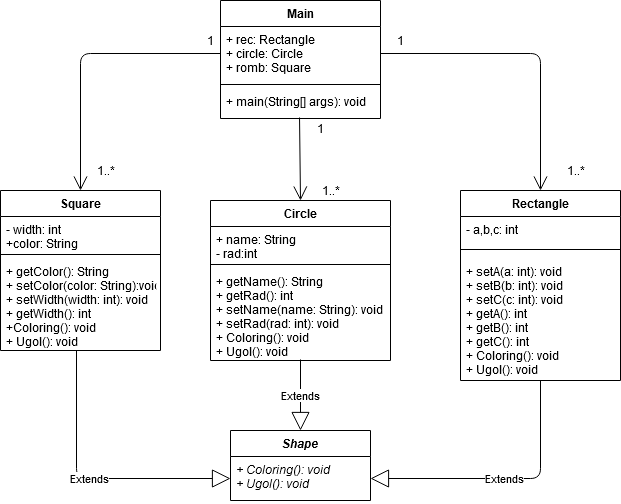

The diagram above was exported from draw.io. Its source (the exported page's mxGraphModel, read from the mxfile embedded in the PNG):
<mxGraphModel dx="1027" dy="555" grid="1" gridSize="10" guides="1" tooltips="1" connect="1" arrows="1" fold="1" page="1" pageScale="1" pageWidth="827" pageHeight="1169" math="0" shadow="0">
  <root>
    <mxCell id="0" />
    <mxCell id="1" parent="0" />
    <mxCell id="V8A50JnklEXiZrshAkny-26" value="Main" style="swimlane;fontStyle=1;align=center;verticalAlign=top;childLayout=stackLayout;horizontal=1;startSize=26;horizontalStack=0;resizeParent=1;resizeParentMax=0;resizeLast=0;collapsible=1;marginBottom=0;" parent="1" vertex="1">
      <mxGeometry x="290" y="100" width="160" height="118" as="geometry" />
    </mxCell>
    <mxCell id="V8A50JnklEXiZrshAkny-27" value="+ rec: Rectangle&#10;+ circle: Circle&#10;+ romb: Square&#10;" style="text;strokeColor=none;fillColor=none;align=left;verticalAlign=top;spacingLeft=4;spacingRight=4;overflow=hidden;rotatable=0;points=[[0,0.5],[1,0.5]];portConstraint=eastwest;" parent="V8A50JnklEXiZrshAkny-26" vertex="1">
      <mxGeometry y="26" width="160" height="54" as="geometry" />
    </mxCell>
    <mxCell id="V8A50JnklEXiZrshAkny-28" value="" style="line;strokeWidth=1;fillColor=none;align=left;verticalAlign=middle;spacingTop=-1;spacingLeft=3;spacingRight=3;rotatable=0;labelPosition=right;points=[];portConstraint=eastwest;" parent="V8A50JnklEXiZrshAkny-26" vertex="1">
      <mxGeometry y="80" width="160" height="8" as="geometry" />
    </mxCell>
    <mxCell id="V8A50JnklEXiZrshAkny-29" value="+ main(String[] args): void" style="text;strokeColor=none;fillColor=none;align=left;verticalAlign=top;spacingLeft=4;spacingRight=4;overflow=hidden;rotatable=0;points=[[0,0.5],[1,0.5]];portConstraint=eastwest;" parent="V8A50JnklEXiZrshAkny-26" vertex="1">
      <mxGeometry y="88" width="160" height="30" as="geometry" />
    </mxCell>
    <mxCell id="V8A50JnklEXiZrshAkny-33" value="" style="endArrow=open;endFill=1;endSize=12;html=1;entryX=0.5;entryY=0;entryDx=0;entryDy=0;exitX=0.494;exitY=0.967;exitDx=0;exitDy=0;exitPerimeter=0;" parent="1" source="V8A50JnklEXiZrshAkny-29" target="V8A50JnklEXiZrshAkny-17" edge="1">
      <mxGeometry width="160" relative="1" as="geometry">
        <mxPoint x="490" y="350" as="sourcePoint" />
        <mxPoint x="330" y="350" as="targetPoint" />
      </mxGeometry>
    </mxCell>
    <mxCell id="V8A50JnklEXiZrshAkny-34" value="" style="endArrow=open;endFill=1;endSize=12;html=1;entryX=0.5;entryY=0;entryDx=0;entryDy=0;exitX=1;exitY=0.5;exitDx=0;exitDy=0;" parent="1" source="V8A50JnklEXiZrshAkny-27" target="V8A50JnklEXiZrshAkny-21" edge="1">
      <mxGeometry width="160" relative="1" as="geometry">
        <mxPoint x="609.5" y="160" as="sourcePoint" />
        <mxPoint x="610.46" y="310.99" as="targetPoint" />
        <Array as="points">
          <mxPoint x="610" y="153" />
        </Array>
      </mxGeometry>
    </mxCell>
    <mxCell id="V8A50JnklEXiZrshAkny-35" value="" style="endArrow=open;endFill=1;endSize=12;html=1;entryX=0.5;entryY=0;entryDx=0;entryDy=0;exitX=0;exitY=0.5;exitDx=0;exitDy=0;" parent="1" source="V8A50JnklEXiZrshAkny-27" target="V8A50JnklEXiZrshAkny-13" edge="1">
      <mxGeometry width="160" relative="1" as="geometry">
        <mxPoint x="149.49999999999997" y="150" as="sourcePoint" />
        <mxPoint x="150.46" y="300.99" as="targetPoint" />
        <Array as="points">
          <mxPoint x="150" y="153" />
        </Array>
      </mxGeometry>
    </mxCell>
    <mxCell id="3NtZQUGZGBW1caoxVSid-9" value="Extends" style="endArrow=block;endSize=16;endFill=0;html=1;entryX=0;entryY=0.5;entryDx=0;entryDy=0;exitX=0.475;exitY=1;exitDx=0;exitDy=0;exitPerimeter=0;" edge="1" parent="1" source="V8A50JnklEXiZrshAkny-16" target="3NtZQUGZGBW1caoxVSid-3">
      <mxGeometry width="160" relative="1" as="geometry">
        <mxPoint x="330" y="500" as="sourcePoint" />
        <mxPoint x="490" y="500" as="targetPoint" />
        <Array as="points">
          <mxPoint x="146" y="578" />
        </Array>
      </mxGeometry>
    </mxCell>
    <mxCell id="3NtZQUGZGBW1caoxVSid-10" value="Extends" style="endArrow=block;endSize=16;endFill=0;html=1;entryX=1;entryY=0.5;entryDx=0;entryDy=0;exitX=0.5;exitY=1;exitDx=0;exitDy=0;" edge="1" parent="1" source="V8A50JnklEXiZrshAkny-21" target="3NtZQUGZGBW1caoxVSid-3">
      <mxGeometry width="160" relative="1" as="geometry">
        <mxPoint x="330" y="500" as="sourcePoint" />
        <mxPoint x="490" y="500" as="targetPoint" />
        <Array as="points">
          <mxPoint x="610" y="578" />
        </Array>
      </mxGeometry>
    </mxCell>
    <mxCell id="3NtZQUGZGBW1caoxVSid-11" value="Extends" style="endArrow=block;endSize=16;endFill=0;html=1;entryX=0.5;entryY=0;entryDx=0;entryDy=0;exitX=0.5;exitY=0.989;exitDx=0;exitDy=0;exitPerimeter=0;" edge="1" parent="1" source="V8A50JnklEXiZrshAkny-20" target="3NtZQUGZGBW1caoxVSid-1">
      <mxGeometry width="160" relative="1" as="geometry">
        <mxPoint x="330" y="500" as="sourcePoint" />
        <mxPoint x="490" y="500" as="targetPoint" />
      </mxGeometry>
    </mxCell>
    <mxCell id="V8A50JnklEXiZrshAkny-13" value="Square" style="swimlane;fontStyle=1;align=center;verticalAlign=top;childLayout=stackLayout;horizontal=1;startSize=26;horizontalStack=0;resizeParent=1;resizeParentMax=0;resizeLast=0;collapsible=1;marginBottom=0;" parent="1" vertex="1">
      <mxGeometry x="70" y="290" width="160" height="160" as="geometry" />
    </mxCell>
    <mxCell id="V8A50JnklEXiZrshAkny-14" value="- width: int&#10;+color: String&#10;" style="text;strokeColor=none;fillColor=none;align=left;verticalAlign=top;spacingLeft=4;spacingRight=4;overflow=hidden;rotatable=0;points=[[0,0.5],[1,0.5]];portConstraint=eastwest;" parent="V8A50JnklEXiZrshAkny-13" vertex="1">
      <mxGeometry y="26" width="160" height="34" as="geometry" />
    </mxCell>
    <mxCell id="V8A50JnklEXiZrshAkny-15" value="" style="line;strokeWidth=1;fillColor=none;align=left;verticalAlign=middle;spacingTop=-1;spacingLeft=3;spacingRight=3;rotatable=0;labelPosition=right;points=[];portConstraint=eastwest;" parent="V8A50JnklEXiZrshAkny-13" vertex="1">
      <mxGeometry y="60" width="160" height="8" as="geometry" />
    </mxCell>
    <mxCell id="V8A50JnklEXiZrshAkny-16" value="+ getColor(): String&#10;+ setColor(color: String):void&#10;+ setWidth(width: int): void&#10;+ getWidth(): int&#10;+Coloring(): void&#10;+ Ugol(): void" style="text;strokeColor=none;fillColor=none;align=left;verticalAlign=top;spacingLeft=4;spacingRight=4;overflow=hidden;rotatable=0;points=[[0,0.5],[1,0.5]];portConstraint=eastwest;" parent="V8A50JnklEXiZrshAkny-13" vertex="1">
      <mxGeometry y="68" width="160" height="92" as="geometry" />
    </mxCell>
    <mxCell id="V8A50JnklEXiZrshAkny-21" value="Rectangle" style="swimlane;fontStyle=1;align=center;verticalAlign=top;childLayout=stackLayout;horizontal=1;startSize=26;horizontalStack=0;resizeParent=1;resizeParentMax=0;resizeLast=0;collapsible=1;marginBottom=0;" parent="1" vertex="1">
      <mxGeometry x="530" y="290" width="160" height="190" as="geometry">
        <mxRectangle x="530" y="330" width="90" height="26" as="alternateBounds" />
      </mxGeometry>
    </mxCell>
    <mxCell id="V8A50JnklEXiZrshAkny-22" value="- a,b,c: int" style="text;strokeColor=none;fillColor=none;align=left;verticalAlign=top;spacingLeft=4;spacingRight=4;overflow=hidden;rotatable=0;points=[[0,0.5],[1,0.5]];portConstraint=eastwest;" parent="V8A50JnklEXiZrshAkny-21" vertex="1">
      <mxGeometry y="26" width="160" height="24" as="geometry" />
    </mxCell>
    <mxCell id="V8A50JnklEXiZrshAkny-23" value="" style="line;strokeWidth=1;fillColor=none;align=left;verticalAlign=middle;spacingTop=-1;spacingLeft=3;spacingRight=3;rotatable=0;labelPosition=right;points=[];portConstraint=eastwest;" parent="V8A50JnklEXiZrshAkny-21" vertex="1">
      <mxGeometry y="50" width="160" height="18" as="geometry" />
    </mxCell>
    <mxCell id="V8A50JnklEXiZrshAkny-24" value="+ setA(a: int): void&#10;+ setB(b: int): void&#10;+ setC(c: int): void&#10;+ getA(): int&#10;+ getB(): int&#10;+ getC(): int&#10;+ Coloring(): void&#10;+ Ugol(): void" style="text;strokeColor=none;fillColor=none;align=left;verticalAlign=top;spacingLeft=4;spacingRight=4;overflow=hidden;rotatable=0;points=[[0,0.5],[1,0.5]];portConstraint=eastwest;" parent="V8A50JnklEXiZrshAkny-21" vertex="1">
      <mxGeometry y="68" width="160" height="122" as="geometry" />
    </mxCell>
    <mxCell id="V8A50JnklEXiZrshAkny-17" value="Circle" style="swimlane;fontStyle=1;align=center;verticalAlign=top;childLayout=stackLayout;horizontal=1;startSize=26;horizontalStack=0;resizeParent=1;resizeParentMax=0;resizeLast=0;collapsible=1;marginBottom=0;" parent="1" vertex="1">
      <mxGeometry x="280" y="300" width="180" height="160" as="geometry" />
    </mxCell>
    <mxCell id="V8A50JnklEXiZrshAkny-18" value="+ name: String&#10;- rad:int&#10;" style="text;strokeColor=none;fillColor=none;align=left;verticalAlign=top;spacingLeft=4;spacingRight=4;overflow=hidden;rotatable=0;points=[[0,0.5],[1,0.5]];portConstraint=eastwest;" parent="V8A50JnklEXiZrshAkny-17" vertex="1">
      <mxGeometry y="26" width="180" height="34" as="geometry" />
    </mxCell>
    <mxCell id="V8A50JnklEXiZrshAkny-19" value="" style="line;strokeWidth=1;fillColor=none;align=left;verticalAlign=middle;spacingTop=-1;spacingLeft=3;spacingRight=3;rotatable=0;labelPosition=right;points=[];portConstraint=eastwest;" parent="V8A50JnklEXiZrshAkny-17" vertex="1">
      <mxGeometry y="60" width="180" height="8" as="geometry" />
    </mxCell>
    <mxCell id="V8A50JnklEXiZrshAkny-20" value="+ getName(): String&#10;+ getRad(): int&#10;+ setName(name: String): void&#10;+ setRad(rad: int): void&#10;+ Coloring(): void&#10;+ Ugol(): void" style="text;strokeColor=none;fillColor=none;align=left;verticalAlign=top;spacingLeft=4;spacingRight=4;overflow=hidden;rotatable=0;points=[[0,0.5],[1,0.5]];portConstraint=eastwest;" parent="V8A50JnklEXiZrshAkny-17" vertex="1">
      <mxGeometry y="68" width="180" height="92" as="geometry" />
    </mxCell>
    <mxCell id="3NtZQUGZGBW1caoxVSid-1" value="Shape" style="swimlane;fontStyle=3;childLayout=stackLayout;horizontal=1;startSize=26;fillColor=none;horizontalStack=0;resizeParent=1;resizeParentMax=0;resizeLast=0;collapsible=1;marginBottom=0;" vertex="1" parent="1">
      <mxGeometry x="300" y="530" width="140" height="70" as="geometry" />
    </mxCell>
    <mxCell id="3NtZQUGZGBW1caoxVSid-3" value="+ Coloring(): void&#10;+ Ugol(): void&#10;" style="text;strokeColor=none;fillColor=none;align=left;verticalAlign=top;spacingLeft=4;spacingRight=4;overflow=hidden;rotatable=0;points=[[0,0.5],[1,0.5]];portConstraint=eastwest;fontStyle=2" vertex="1" parent="3NtZQUGZGBW1caoxVSid-1">
      <mxGeometry y="26" width="140" height="44" as="geometry" />
    </mxCell>
    <mxCell id="3NtZQUGZGBW1caoxVSid-18" value="1" style="text;html=1;align=center;verticalAlign=middle;resizable=0;points=[];autosize=1;" vertex="1" parent="1">
      <mxGeometry x="380" y="218" width="20" height="20" as="geometry" />
    </mxCell>
    <mxCell id="3NtZQUGZGBW1caoxVSid-19" value="1" style="text;html=1;align=center;verticalAlign=middle;resizable=0;points=[];autosize=1;" vertex="1" parent="1">
      <mxGeometry x="270" y="130" width="20" height="20" as="geometry" />
    </mxCell>
    <mxCell id="3NtZQUGZGBW1caoxVSid-20" value="1" style="text;html=1;align=center;verticalAlign=middle;resizable=0;points=[];autosize=1;" vertex="1" parent="1">
      <mxGeometry x="460" y="130" width="20" height="20" as="geometry" />
    </mxCell>
    <mxCell id="3NtZQUGZGBW1caoxVSid-21" value="1..*" style="text;html=1;align=center;verticalAlign=middle;resizable=0;points=[];autosize=1;" vertex="1" parent="1">
      <mxGeometry x="160" y="260" width="30" height="20" as="geometry" />
    </mxCell>
    <mxCell id="3NtZQUGZGBW1caoxVSid-22" value="1..*" style="text;html=1;align=center;verticalAlign=middle;resizable=0;points=[];autosize=1;" vertex="1" parent="1">
      <mxGeometry x="630" y="260" width="30" height="20" as="geometry" />
    </mxCell>
    <mxCell id="3NtZQUGZGBW1caoxVSid-23" value="1..*" style="text;html=1;align=center;verticalAlign=middle;resizable=0;points=[];autosize=1;" vertex="1" parent="1">
      <mxGeometry x="385" y="280" width="30" height="20" as="geometry" />
    </mxCell>
  </root>
</mxGraphModel>